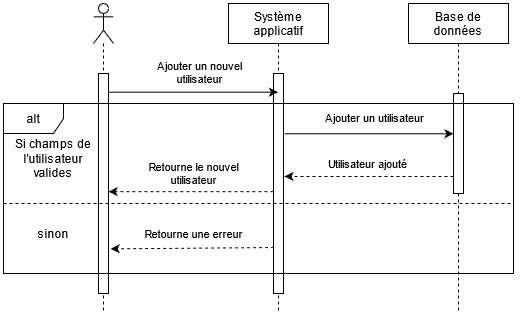

The diagram above was exported from draw.io. Its source (the exported page's mxGraphModel, read from the mxfile embedded in the PNG):
<mxGraphModel dx="538" dy="545" grid="1" gridSize="10" guides="1" tooltips="1" connect="1" arrows="1" fold="1" page="1" pageScale="1" pageWidth="827" pageHeight="1169" math="0" shadow="0">
  <root>
    <mxCell id="0" />
    <mxCell id="1" parent="0" />
    <mxCell id="BLvwLrDndKzUqnWBAHi6-1" value="Système &#10;applicatif" style="shape=umlLifeline;perimeter=lifelinePerimeter;container=1;collapsible=0;recursiveResize=0;rounded=0;shadow=0;strokeWidth=1;" vertex="1" parent="1">
      <mxGeometry x="275" y="80" width="100" height="310" as="geometry" />
    </mxCell>
    <mxCell id="BLvwLrDndKzUqnWBAHi6-2" value="" style="points=[];perimeter=orthogonalPerimeter;rounded=0;shadow=0;strokeWidth=1;" vertex="1" parent="BLvwLrDndKzUqnWBAHi6-1">
      <mxGeometry x="45" y="70" width="10" height="220" as="geometry" />
    </mxCell>
    <mxCell id="BLvwLrDndKzUqnWBAHi6-3" value="Base de &#10;données" style="shape=umlLifeline;perimeter=lifelinePerimeter;container=1;collapsible=0;recursiveResize=0;rounded=0;shadow=0;strokeWidth=1;" vertex="1" parent="1">
      <mxGeometry x="455" y="80" width="100" height="310" as="geometry" />
    </mxCell>
    <mxCell id="BLvwLrDndKzUqnWBAHi6-4" value="" style="points=[];perimeter=orthogonalPerimeter;rounded=0;shadow=0;strokeWidth=1;" vertex="1" parent="BLvwLrDndKzUqnWBAHi6-3">
      <mxGeometry x="45" y="90" width="10" height="100" as="geometry" />
    </mxCell>
    <mxCell id="BLvwLrDndKzUqnWBAHi6-5" value="" style="shape=umlLifeline;participant=umlActor;perimeter=lifelinePerimeter;whiteSpace=wrap;html=1;container=1;collapsible=0;recursiveResize=0;verticalAlign=top;spacingTop=36;outlineConnect=0;" vertex="1" parent="1">
      <mxGeometry x="140" y="80" width="20" height="310" as="geometry" />
    </mxCell>
    <mxCell id="BLvwLrDndKzUqnWBAHi6-6" value="" style="points=[];perimeter=orthogonalPerimeter;rounded=0;shadow=0;strokeWidth=1;" vertex="1" parent="BLvwLrDndKzUqnWBAHi6-5">
      <mxGeometry x="5" y="70" width="10" height="220" as="geometry" />
    </mxCell>
    <mxCell id="BLvwLrDndKzUqnWBAHi6-7" value="" style="endArrow=classic;html=1;exitX=0.941;exitY=0.085;exitDx=0;exitDy=0;exitPerimeter=0;" edge="1" parent="1" source="BLvwLrDndKzUqnWBAHi6-6" target="BLvwLrDndKzUqnWBAHi6-1">
      <mxGeometry width="50" height="50" relative="1" as="geometry">
        <mxPoint x="280" y="300" as="sourcePoint" />
        <mxPoint x="330" y="250" as="targetPoint" />
      </mxGeometry>
    </mxCell>
    <mxCell id="BLvwLrDndKzUqnWBAHi6-8" value="&lt;div&gt;Ajouter un nouvel&lt;/div&gt;&lt;div&gt;utilisateur&lt;br&gt;&lt;/div&gt;" style="edgeLabel;html=1;align=center;verticalAlign=middle;resizable=0;points=[];" vertex="1" connectable="0" parent="BLvwLrDndKzUqnWBAHi6-7">
      <mxGeometry x="0.0748" y="-1" relative="1" as="geometry">
        <mxPoint y="-20.57" as="offset" />
      </mxGeometry>
    </mxCell>
    <mxCell id="BLvwLrDndKzUqnWBAHi6-16" value="" style="endArrow=classic;html=1;fillColor=#21C0A5;fontColor=#5C5C5C;exitX=1.097;exitY=0.274;exitDx=0;exitDy=0;exitPerimeter=0;" edge="1" parent="1" source="BLvwLrDndKzUqnWBAHi6-2" target="BLvwLrDndKzUqnWBAHi6-4">
      <mxGeometry width="50" height="50" relative="1" as="geometry">
        <mxPoint x="380" y="310" as="sourcePoint" />
        <mxPoint x="430" y="260" as="targetPoint" />
      </mxGeometry>
    </mxCell>
    <mxCell id="BLvwLrDndKzUqnWBAHi6-17" value="Ajouter un utilisateur" style="edgeLabel;html=1;align=center;verticalAlign=middle;resizable=0;points=[];" vertex="1" connectable="0" parent="BLvwLrDndKzUqnWBAHi6-16">
      <mxGeometry x="-0.1664" y="1" relative="1" as="geometry">
        <mxPoint x="19.380000000000003" y="-15.440000000000001" as="offset" />
      </mxGeometry>
    </mxCell>
    <mxCell id="BLvwLrDndKzUqnWBAHi6-18" value="" style="endArrow=classic;html=1;strokeColor=#000000;fillColor=#21C0A5;fontColor=#000000;entryX=1.097;entryY=0.468;entryDx=0;entryDy=0;entryPerimeter=0;dashed=1;" edge="1" parent="1" source="BLvwLrDndKzUqnWBAHi6-4" target="BLvwLrDndKzUqnWBAHi6-2">
      <mxGeometry width="50" height="50" relative="1" as="geometry">
        <mxPoint x="390" y="330" as="sourcePoint" />
        <mxPoint x="440" y="280" as="targetPoint" />
      </mxGeometry>
    </mxCell>
    <mxCell id="BLvwLrDndKzUqnWBAHi6-19" value="Utilisateur ajouté" style="edgeLabel;html=1;align=center;verticalAlign=middle;resizable=0;points=[];fontColor=#000000;" vertex="1" connectable="0" parent="BLvwLrDndKzUqnWBAHi6-18">
      <mxGeometry x="0.3228" y="-2" relative="1" as="geometry">
        <mxPoint x="25.72" y="-10.96" as="offset" />
      </mxGeometry>
    </mxCell>
    <mxCell id="BLvwLrDndKzUqnWBAHi6-20" value="" style="endArrow=classic;html=1;dashed=1;strokeColor=#000000;fillColor=#21C0A5;fontColor=#000000;exitX=-0.007;exitY=0.537;exitDx=0;exitDy=0;exitPerimeter=0;entryX=1.01;entryY=0.537;entryDx=0;entryDy=0;entryPerimeter=0;" edge="1" parent="1" source="BLvwLrDndKzUqnWBAHi6-2" target="BLvwLrDndKzUqnWBAHi6-6">
      <mxGeometry width="50" height="50" relative="1" as="geometry">
        <mxPoint x="210" y="340" as="sourcePoint" />
        <mxPoint x="260" y="290" as="targetPoint" />
      </mxGeometry>
    </mxCell>
    <mxCell id="BLvwLrDndKzUqnWBAHi6-21" value="&lt;div&gt;Retourne le nouvel &lt;br&gt;&lt;/div&gt;&lt;div&gt;utilisateur&lt;/div&gt;" style="edgeLabel;html=1;align=center;verticalAlign=middle;resizable=0;points=[];fontColor=#000000;" vertex="1" connectable="0" parent="BLvwLrDndKzUqnWBAHi6-20">
      <mxGeometry x="0.297" relative="1" as="geometry">
        <mxPoint x="26.97" y="-18.14" as="offset" />
      </mxGeometry>
    </mxCell>
    <mxCell id="BLvwLrDndKzUqnWBAHi6-22" value="" style="endArrow=none;dashed=1;html=1;strokeColor=#000000;fillColor=#21C0A5;fontColor=#000000;exitX=0;exitY=0.588;exitDx=0;exitDy=0;exitPerimeter=0;entryX=1;entryY=0.588;entryDx=0;entryDy=0;entryPerimeter=0;" edge="1" parent="1" source="BLvwLrDndKzUqnWBAHi6-15" target="BLvwLrDndKzUqnWBAHi6-15">
      <mxGeometry width="50" height="50" relative="1" as="geometry">
        <mxPoint x="180" y="350" as="sourcePoint" />
        <mxPoint x="230" y="300" as="targetPoint" />
      </mxGeometry>
    </mxCell>
    <mxCell id="BLvwLrDndKzUqnWBAHi6-23" value="" style="endArrow=classic;html=1;dashed=1;strokeColor=#000000;fillColor=#21C0A5;fontColor=#000000;entryX=1.217;entryY=0.797;entryDx=0;entryDy=0;entryPerimeter=0;exitX=0.062;exitY=0.791;exitDx=0;exitDy=0;exitPerimeter=0;" edge="1" parent="1" source="BLvwLrDndKzUqnWBAHi6-2" target="BLvwLrDndKzUqnWBAHi6-6">
      <mxGeometry width="50" height="50" relative="1" as="geometry">
        <mxPoint x="240" y="420" as="sourcePoint" />
        <mxPoint x="290" y="370" as="targetPoint" />
      </mxGeometry>
    </mxCell>
    <mxCell id="BLvwLrDndKzUqnWBAHi6-24" value="Retourne une erreur" style="edgeLabel;html=1;align=center;verticalAlign=middle;resizable=0;points=[];fontColor=#000000;" vertex="1" connectable="0" parent="BLvwLrDndKzUqnWBAHi6-23">
      <mxGeometry x="-0.1897" y="1" relative="1" as="geometry">
        <mxPoint x="-14.42" y="-15.55" as="offset" />
      </mxGeometry>
    </mxCell>
    <mxCell id="BLvwLrDndKzUqnWBAHi6-25" value="Si champs de l'utilisateur valides" style="text;html=1;strokeColor=none;fillColor=none;align=center;verticalAlign=middle;whiteSpace=wrap;rounded=0;sketch=0;fontColor=#000000;" vertex="1" parent="1">
      <mxGeometry x="60" y="225" width="80" height="20" as="geometry" />
    </mxCell>
    <mxCell id="BLvwLrDndKzUqnWBAHi6-26" value="sinon" style="text;html=1;strokeColor=none;fillColor=none;align=center;verticalAlign=middle;whiteSpace=wrap;rounded=0;sketch=0;fontColor=#000000;" vertex="1" parent="1">
      <mxGeometry x="80" y="300" width="40" height="20" as="geometry" />
    </mxCell>
    <mxCell id="BLvwLrDndKzUqnWBAHi6-15" value="alt" style="shape=umlFrame;whiteSpace=wrap;html=1;" vertex="1" parent="1">
      <mxGeometry x="50" y="180" width="510" height="170" as="geometry" />
    </mxCell>
  </root>
</mxGraphModel>